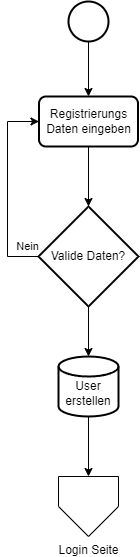

The diagram above was exported from draw.io. Its source (the exported page's mxGraphModel, read from the mxfile embedded in the PNG):
<mxGraphModel dx="1161" dy="632" grid="1" gridSize="10" guides="1" tooltips="1" connect="1" arrows="1" fold="1" page="1" pageScale="1" pageWidth="827" pageHeight="1169" math="0" shadow="0">
  <root>
    <mxCell id="0" />
    <mxCell id="1" parent="0" />
    <mxCell id="3IWh3TNW_mvajI3RcdGX-301" style="edgeStyle=orthogonalEdgeStyle;rounded=0;orthogonalLoop=1;jettySize=auto;html=1;" edge="1" parent="1" source="3IWh3TNW_mvajI3RcdGX-302" target="3IWh3TNW_mvajI3RcdGX-304">
      <mxGeometry relative="1" as="geometry" />
    </mxCell>
    <mxCell id="3IWh3TNW_mvajI3RcdGX-302" value="" style="strokeWidth=2;html=1;shape=mxgraph.flowchart.start_2;whiteSpace=wrap;" vertex="1" parent="1">
      <mxGeometry x="391" y="150" width="40" height="40" as="geometry" />
    </mxCell>
    <mxCell id="3IWh3TNW_mvajI3RcdGX-303" style="edgeStyle=orthogonalEdgeStyle;rounded=0;orthogonalLoop=1;jettySize=auto;html=1;" edge="1" parent="1" source="3IWh3TNW_mvajI3RcdGX-304" target="3IWh3TNW_mvajI3RcdGX-308">
      <mxGeometry relative="1" as="geometry" />
    </mxCell>
    <mxCell id="3IWh3TNW_mvajI3RcdGX-304" value="Registrierungs Daten eingeben" style="rounded=1;whiteSpace=wrap;html=1;absoluteArcSize=1;arcSize=14;strokeWidth=2;" vertex="1" parent="1">
      <mxGeometry x="361.5" y="245" width="99" height="50" as="geometry" />
    </mxCell>
    <mxCell id="3IWh3TNW_mvajI3RcdGX-305" style="edgeStyle=orthogonalEdgeStyle;rounded=0;orthogonalLoop=1;jettySize=auto;html=1;entryX=0;entryY=0.5;entryDx=0;entryDy=0;exitX=0;exitY=0.5;exitDx=0;exitDy=0;exitPerimeter=0;" edge="1" parent="1" source="3IWh3TNW_mvajI3RcdGX-308" target="3IWh3TNW_mvajI3RcdGX-304">
      <mxGeometry relative="1" as="geometry">
        <Array as="points">
          <mxPoint x="330" y="405" />
          <mxPoint x="330" y="270" />
        </Array>
      </mxGeometry>
    </mxCell>
    <mxCell id="3IWh3TNW_mvajI3RcdGX-306" value="Nein" style="edgeLabel;html=1;align=center;verticalAlign=middle;resizable=0;points=[];" vertex="1" connectable="0" parent="3IWh3TNW_mvajI3RcdGX-305">
      <mxGeometry x="-0.8829" relative="1" as="geometry">
        <mxPoint y="-10" as="offset" />
      </mxGeometry>
    </mxCell>
    <mxCell id="3IWh3TNW_mvajI3RcdGX-307" style="edgeStyle=orthogonalEdgeStyle;rounded=0;orthogonalLoop=1;jettySize=auto;html=1;" edge="1" parent="1" source="3IWh3TNW_mvajI3RcdGX-308" target="3IWh3TNW_mvajI3RcdGX-310">
      <mxGeometry relative="1" as="geometry" />
    </mxCell>
    <mxCell id="3IWh3TNW_mvajI3RcdGX-308" value="Valide Daten?" style="strokeWidth=2;html=1;shape=mxgraph.flowchart.decision;whiteSpace=wrap;" vertex="1" parent="1">
      <mxGeometry x="361" y="355" width="100" height="100" as="geometry" />
    </mxCell>
    <mxCell id="3IWh3TNW_mvajI3RcdGX-309" style="edgeStyle=orthogonalEdgeStyle;rounded=0;orthogonalLoop=1;jettySize=auto;html=1;" edge="1" parent="1" source="3IWh3TNW_mvajI3RcdGX-310" target="3IWh3TNW_mvajI3RcdGX-311">
      <mxGeometry relative="1" as="geometry" />
    </mxCell>
    <mxCell id="3IWh3TNW_mvajI3RcdGX-310" value="&lt;div&gt;&lt;br&gt;&lt;/div&gt;User&lt;div&gt;erstellen&lt;/div&gt;" style="strokeWidth=2;html=1;shape=mxgraph.flowchart.database;whiteSpace=wrap;" vertex="1" parent="1">
      <mxGeometry x="381" y="505" width="60" height="60" as="geometry" />
    </mxCell>
    <mxCell id="3IWh3TNW_mvajI3RcdGX-311" value="Login Seite" style="verticalLabelPosition=bottom;verticalAlign=top;html=1;shape=offPageConnector;rounded=0;size=0.5;" vertex="1" parent="1">
      <mxGeometry x="381" y="625" width="60" height="60" as="geometry" />
    </mxCell>
  </root>
</mxGraphModel>